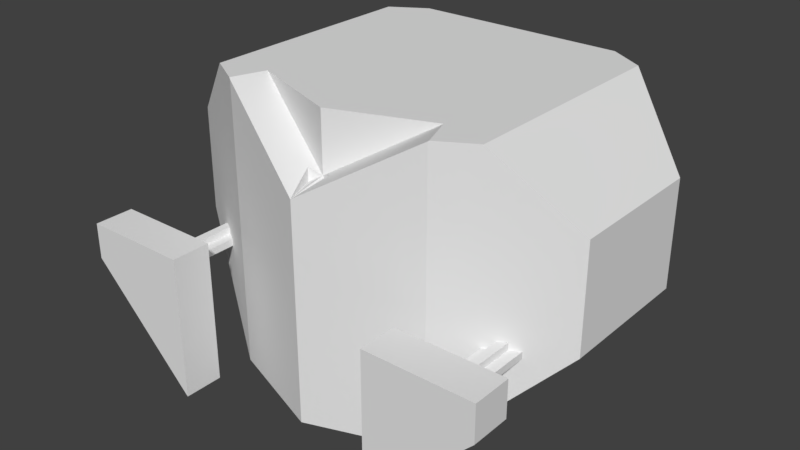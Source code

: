 # Source: helmetbasev3stable.blend  (saved by Blender 2.78.0; exported with 4.5.12 LTS)
import bpy
from mathutils import Matrix  # noqa: F401  (used for matrix-valued properties, if any)

bpy.ops.wm.read_factory_settings(use_empty=True)
scene = bpy.context.scene
scene.name = 'Scene'

# ---- collections
col_collection_1 = bpy.data.collections.new('Collection 1'); scene.collection.children.link(col_collection_1)

# ---- world
world_world = bpy.data.worlds.new('World'); scene.world = world_world
world_world.color = (0.05088, 0.05088, 0.05088)
world_world.use_sun_shadow = False
world_world.sun_shadow_jitter_overblur = 0.0
world_world.cycles.sampling_method = 'MANUAL'

# ---- meshes
me_spiderhelmet_013 = bpy.data.meshes.new('Spiderhelmet.013')
me_spiderhelmet_013.from_pydata([(0.1206, 0.04827, 0.2288), (0.1206, 0.04827, 0.2221), (0.1206, 0.09907, 0.2288), (0.1206, 0.09907, 0.2221), (-0.1233, 0.04827, 0.2288), (-0.1233, 0.09907, 0.2288), (-0.1233, 0.04827, 0.2221), (-0.1233, 0.09907, 0.2221)], [], [(0, 1, 2), (2, 1, 3), (4, 0, 5), (5, 0, 2), (6, 4, 7), (7, 4, 5), (1, 6, 3), (3, 6, 7), (7, 5, 3), (3, 5, 2)])
me_spiderhelmet_013.use_remesh_preserve_volume = False
me_spiderhelmet_013.use_remesh_preserve_attributes = False
me_spiderhelmet_013.use_mirror_vertex_groups = False
me_spiderhelmet_013.update()
me_spiderhelmet_012 = bpy.data.meshes.new('Spiderhelmet.012')
me_spiderhelmet_012.from_pydata([(0.1206, 0.04827, 0.2288), (0.1206, 0.04827, 0.2221), (-0.1233, 0.04827, 0.2288), (-0.1233, 0.04827, 0.2221), (0.129, 0.04827, 0.2121), (-0.1304, 0.04827, 0.2121), (-0.1304, 0.04827, 0.2388), (0.129, 0.04827, 0.2388)], [], [(0, 4, 1), (1, 4, 5), (1, 5, 3), (3, 5, 6), (3, 6, 2), (2, 6, 0), (0, 6, 7), (0, 7, 4)])
me_spiderhelmet_012.use_remesh_preserve_volume = False
me_spiderhelmet_012.use_remesh_preserve_attributes = False
me_spiderhelmet_012.use_mirror_vertex_groups = False
me_spiderhelmet_012.update()
me_spiderhelmet_011 = bpy.data.meshes.new('Spiderhelmet.011')
me_spiderhelmet_011.from_pydata([(0.129, 0.04827, 0.2121), (-0.1304, 0.04827, 0.2121), (-0.1304, 0.04827, 0.2388), (0.129, 0.04827, 0.2388), (-0.1304, 0.02287, 0.2121), (-0.1304, 0.02287, 0.2388), (0.129, 0.02287, 0.2388), (0.129, 0.02287, 0.2121), (-0.1391, 0.2083, 0.2096), (-0.1391, 0.2083, 0.2426), (-0.1391, 0.02287, 0.2096), (-0.1391, 0.02287, 0.2426), (0.1376, 0.2083, 0.2426), (0.1376, 0.02287, 0.2426), (0.1376, 0.2083, 0.2096), (0.1376, 0.02287, 0.2096), (0.1421, 0.2083, 0.2096), (0.1421, 0.2083, 0.2477), (-0.1436, 0.2083, 0.2477), (-0.1436, 0.2083, 0.2096), (-0.1436, 0.01779, 0.2096), (0.1421, 0.01779, 0.2096), (-0.1436, 0.01779, 0.2477), (0.1421, 0.01779, 0.2477)], [], [(4, 5, 1), (1, 5, 2), (5, 6, 2), (2, 6, 3), (0, 3, 7), (7, 3, 6), (7, 4, 0), (0, 4, 1), (8, 9, 10), (10, 9, 11), (9, 12, 11), (11, 12, 13), (12, 14, 13), (13, 14, 15), (4, 10, 5), (5, 10, 11), (5, 11, 13), (10, 4, 15), (15, 4, 7), (15, 7, 6), (15, 6, 13), (13, 6, 5), (14, 12, 16), (16, 12, 17), (17, 12, 9), (17, 9, 18), (18, 9, 19), (19, 9, 8), (20, 21, 22), (22, 21, 23), (19, 20, 18), (18, 20, 22), (21, 16, 23), (23, 16, 17), (17, 18, 23), (23, 18, 22), (10, 15, 8), (8, 15, 14)])
me_spiderhelmet_011.use_remesh_preserve_volume = False
me_spiderhelmet_011.use_remesh_preserve_attributes = False
me_spiderhelmet_011.use_mirror_vertex_groups = False
me_spiderhelmet_011.update()
me_spiderhelmet_010 = bpy.data.meshes.new('Spiderhelmet.010')
me_spiderhelmet_010.from_pydata([(0.2935, 0.07176, -0.2795), (0.2782, 0.07176, -0.2795), (0.1906, 0.24, -0.2795), (0.3811, 0.04954, -0.2795), (0.1906, 0.24, -0.3492), (0.3811, 0.04954, -0.3492), (0.2782, 0.05906, -0.2795), (0.2604, 0.05906, -0.2795), (0.2935, 0.05906, -0.2795), (0.3112, 0.05906, -0.2795), (0.2782, 0.03366, -0.2795), (0.2935, 0.03366, -0.2795), (0.1906, -0.01396, -0.2795), (0.1906, -0.01396, -0.3492), (0.3811, -0.01396, -0.2795), (0.3811, -0.01396, -0.3492), (0.2782, 0.04636, -0.2795), (0.2604, 0.04636, -0.2795), (0.2935, 0.04636, -0.2795), (0.3112, 0.04636, -0.2795)], [], [(2, 3, 4), (4, 3, 5), (12, 13, 14), (14, 13, 15), (8, 9, 0), (0, 9, 3), (0, 3, 2), (9, 19, 3), (3, 19, 14), (14, 19, 11), (14, 11, 10), (19, 18, 11), (16, 17, 10), (10, 17, 12), (10, 12, 14), (17, 7, 12), (12, 7, 2), (2, 7, 1), (2, 1, 0), (7, 6, 1), (15, 13, 5), (5, 13, 4), (2, 4, 12), (12, 4, 13), (3, 14, 5), (5, 14, 15)])
me_spiderhelmet_010.use_remesh_preserve_volume = False
me_spiderhelmet_010.use_remesh_preserve_attributes = False
me_spiderhelmet_010.use_mirror_vertex_groups = False
me_spiderhelmet_010.update()
me_spiderhelmet_009 = bpy.data.meshes.new('Spiderhelmet.009')
me_spiderhelmet_009.from_pydata([(-0.278, 0.07176, -0.2795), (-0.2933, 0.07176, -0.2795), (-0.2933, 0.05906, -0.2795), (-0.3809, 0.04954, -0.2795), (-0.1904, 0.24, -0.2795), (-0.3809, 0.04954, -0.3492), (-0.1904, 0.24, -0.3492), (-0.3111, 0.05906, -0.2795), (-0.278, 0.05906, -0.2795), (-0.2603, 0.05906, -0.2795), (-0.3111, 0.04636, -0.2795), (-0.2933, 0.03366, -0.2795), (-0.278, 0.03366, -0.2795), (-0.3809, -0.01396, -0.2795), (-0.3809, -0.01396, -0.3492), (-0.1904, -0.01396, -0.2795), (-0.1904, -0.01396, -0.3492), (-0.2933, 0.04636, -0.2795), (-0.278, 0.04636, -0.2795), (-0.2603, 0.04636, -0.2795)], [], [(3, 4, 5), (5, 4, 6), (13, 14, 15), (15, 14, 16), (3, 1, 4), (4, 1, 0), (4, 0, 9), (9, 0, 8), (13, 10, 3), (3, 10, 7), (3, 7, 1), (1, 7, 2), (10, 13, 11), (11, 13, 15), (11, 15, 12), (12, 15, 19), (12, 19, 18), (19, 15, 9), (9, 15, 4), (11, 17, 10), (13, 3, 14), (14, 3, 5), (14, 5, 16), (16, 5, 6), (15, 16, 4), (4, 16, 6)])
me_spiderhelmet_009.use_remesh_preserve_volume = False
me_spiderhelmet_009.use_remesh_preserve_attributes = False
me_spiderhelmet_009.use_mirror_vertex_groups = False
me_spiderhelmet_009.update()
me_spiderhelmet_008 = bpy.data.meshes.new('Spiderhelmet.008')
me_spiderhelmet_008.from_pydata([(0.1906, -0.01396, 0.2731), (0.1906, -0.01396, 0.2096), (-0.1904, -0.01396, 0.2096), (-0.1904, -0.01396, 0.2731), (0.1906, -0.268, 0.2731), (-0.1904, -0.268, 0.2731), (0.1702, -0.268, -0.1497), (-0.1715, -0.268, -0.1492), (-0.0007199, -0.268, -0.2119), (-0.0007199, -0.1629, -0.2119)], [], [(0, 1, 3), (3, 1, 2), (0, 3, 4), (4, 3, 5), (6, 4, 5), (5, 7, 8), (5, 8, 6), (9, 8, 7), (8, 9, 6)])
me_spiderhelmet_008.use_remesh_preserve_volume = False
me_spiderhelmet_008.use_remesh_preserve_attributes = False
me_spiderhelmet_008.use_mirror_vertex_groups = False
me_spiderhelmet_008.update()
me_spiderhelmet_007 = bpy.data.meshes.new('Spiderhelmet.007')
me_spiderhelmet_007.from_pydata([(0.1906, 0.24, 0.2731), (0.1906, 0.24, 0.2096), (-0.1904, 0.24, 0.2096), (-0.1904, 0.24, 0.2731), (-0.3809, 0.04954, 0.157), (-0.3809, -0.141, 0.157), (-0.2539, -0.268, 0.2344), (0.2541, -0.268, 0.2344), (0.3811, -0.141, 0.157), (0.3811, 0.04954, 0.157), (0.2541, -0.268, -0.1729), (-0.2539, -0.268, -0.1729), (-0.3809, -0.141, -0.09884), (0.3811, 0.04954, -0.09884), (0.1906, 0.24, -0.2099), (-0.3809, 0.04954, -0.09884), (0.2935, 0.07176, -0.1499), (0.2782, 0.07176, -0.1588), (-0.278, 0.07176, -0.1588), (-0.2933, 0.07176, -0.1499), (-0.3111, 0.05906, -0.1396), (0.2604, 0.05906, -0.1692), (0.3112, 0.05906, -0.1396), (-0.3111, 0.04636, -0.1396), (0.2782, 0.03366, -0.1588), (0.2935, 0.03366, -0.1499), (-0.2933, 0.03366, -0.1499), (-0.278, 0.03366, -0.1588), (0.2604, 0.04636, -0.1692), (0.3112, 0.04636, -0.1396), (0.3811, -0.141, -0.09884), (-0.1904, 0.24, -0.2099)], [(24, 28)], [(6, 5, 11), (11, 5, 12), (0, 9, 1), (1, 9, 13), (1, 13, 14), (5, 4, 12), (12, 4, 15), (9, 8, 13), (13, 8, 30), (19, 20, 15), (19, 15, 31), (20, 23, 15), (15, 23, 12), (12, 23, 26), (12, 26, 27), (18, 19, 31), (11, 12, 27), (13, 16, 14), (14, 16, 17), (14, 17, 21), (30, 29, 13), (13, 29, 22), (13, 22, 16), (10, 24, 30), (30, 24, 25), (30, 25, 29), (28, 14, 21), (3, 2, 4), (4, 2, 15), (15, 2, 31), (7, 10, 8), (8, 10, 30), (2, 1, 31)])
me_spiderhelmet_007.use_remesh_preserve_volume = False
me_spiderhelmet_007.use_remesh_preserve_attributes = False
me_spiderhelmet_007.use_mirror_vertex_groups = False
me_spiderhelmet_007.update()
me_spiderhelmet_006 = bpy.data.meshes.new('Spiderhelmet.006')
me_spiderhelmet_006.from_pydata([(-0.1391, 0.2083, 0.2096), (0.1376, 0.2083, 0.2096), (0.1421, 0.2083, 0.2096), (-0.1436, 0.2083, 0.2096), (-0.1436, 0.01779, 0.2096), (0.1421, 0.01779, 0.2096), (0.1906, 0.24, 0.2096), (0.1906, -0.01396, 0.2096), (-0.1904, -0.01396, 0.2096), (-0.1904, 0.24, 0.2096)], [], [(4, 8, 5), (5, 8, 7), (5, 7, 6), (8, 4, 9), (9, 4, 3), (9, 3, 0), (0, 1, 9), (9, 1, 6), (6, 1, 2), (6, 2, 5)])
me_spiderhelmet_006.use_remesh_preserve_volume = False
me_spiderhelmet_006.use_remesh_preserve_attributes = False
me_spiderhelmet_006.use_mirror_vertex_groups = False
me_spiderhelmet_006.update()
me_spiderhelmet_005 = bpy.data.meshes.new('Spiderhelmet.005')
me_spiderhelmet_005.from_pydata([(0.1702, -0.268, -0.1497), (-0.1715, -0.268, -0.1492), (0.1918, -0.268, -0.2091), (0.1906, 0.24, -0.2099), (0.02108, -0.1732, -0.2199), (-0.0007199, -0.1629, -0.2119), (-0.000825, -0.1495, -0.2795), (-0.1904, -0.2661, -0.2099), (-0.02254, -0.1732, -0.2199), (0.1906, -0.2671, -0.2099), (-0.1904, 0.24, -0.2099), (-0.000825, 0.24, -0.2795)], [], [(1, 7, 8), (1, 8, 5), (7, 6, 8), (5, 4, 0), (0, 4, 9), (0, 9, 2), (4, 6, 9), (9, 6, 3), (3, 6, 11), (7, 10, 6), (6, 10, 11)])
me_spiderhelmet_005.use_remesh_preserve_volume = False
me_spiderhelmet_005.use_remesh_preserve_attributes = False
me_spiderhelmet_005.use_mirror_vertex_groups = False
me_spiderhelmet_005.update()
me_spiderhelmet_004 = bpy.data.meshes.new('Spiderhelmet.004')
me_spiderhelmet_004.from_pydata([(0.02108, -0.1732, -0.2199), (-0.0007199, -0.1629, -0.2119), (0.02108, -0.1495, -0.2199), (-0.000825, -0.1495, -0.2795), (-0.02254, -0.1732, -0.2199), (-0.02254, -0.1495, -0.2199)], [], [(0, 1, 2), (3, 0, 2), (1, 3, 2), (1, 4, 5), (3, 1, 5), (4, 3, 5)])
me_spiderhelmet_004.use_remesh_preserve_volume = False
me_spiderhelmet_004.use_remesh_preserve_attributes = False
me_spiderhelmet_004.use_mirror_vertex_groups = False
me_spiderhelmet_004.update()
me_spiderhelmet_003 = bpy.data.meshes.new('Spiderhelmet.003')
me_spiderhelmet_003.from_pydata([(0.2935, 0.07176, 0.1811), (0.2935, 0.07176, -0.2795), (0.2782, 0.07176, 0.1723), (0.2782, 0.07176, -0.2795), (0.2782, 0.05906, 0.1723), (0.2782, 0.05906, -0.2795), (0.2604, 0.05906, -0.2795), (0.2604, 0.05906, 0.1619), (0.2935, 0.05906, -0.2795), (0.2935, 0.05906, 0.1811), (0.3112, 0.05906, -0.2795), (0.3112, 0.05906, 0.1915), (0.2782, 0.03366, -0.2795), (0.2935, 0.03366, -0.2795), (0.2782, 0.03366, 0.1723), (0.2935, 0.03366, 0.1811), (0.2782, 0.04636, -0.2795), (0.2782, 0.04636, 0.1723), (0.2604, 0.04636, -0.2795), (0.2604, 0.04636, 0.1619), (0.2935, 0.04636, 0.1811), (0.2935, 0.04636, -0.2795), (0.3112, 0.04636, 0.1915), (0.3112, 0.04636, -0.2795)], [], [(0, 1, 2), (2, 1, 3), (2, 3, 4), (4, 3, 5), (6, 7, 5), (5, 7, 4), (1, 0, 8), (8, 0, 9), (8, 9, 10), (10, 9, 11), (12, 13, 14), (14, 13, 15), (12, 14, 16), (16, 14, 17), (18, 16, 19), (19, 16, 17), (15, 13, 20), (20, 13, 21), (22, 20, 23), (23, 20, 21), (7, 6, 19), (19, 6, 18), (10, 11, 23), (23, 11, 22)])
me_spiderhelmet_003.use_remesh_preserve_volume = False
me_spiderhelmet_003.use_remesh_preserve_attributes = False
me_spiderhelmet_003.use_mirror_vertex_groups = False
me_spiderhelmet_003.update()
me_spiderhelmet_002 = bpy.data.meshes.new('Spiderhelmet.002')
me_spiderhelmet_002.from_pydata([(0.2935, 0.07176, -0.1499), (0.2782, 0.07176, -0.1588), (-0.278, 0.07176, -0.1588), (-0.2933, 0.07176, -0.1499), (0.2782, 0.05906, -0.1588), (-0.2933, 0.05906, -0.1499), (-0.3111, 0.05906, -0.1396), (-0.278, 0.05906, -0.1588), (-0.2603, 0.05906, -0.1692), (0.2604, 0.05906, -0.1692), (0.2935, 0.05906, -0.1499), (0.3112, 0.05906, -0.1396), (-0.3111, 0.04636, -0.1396), (0.2782, 0.03366, -0.1588), (0.2935, 0.03366, -0.1499), (-0.2933, 0.03366, -0.1499), (-0.278, 0.03366, -0.1588), (0.2782, 0.04636, -0.1588), (-0.2933, 0.04636, -0.1499), (-0.278, 0.04636, -0.1588), (-0.2603, 0.04636, -0.1692), (0.2604, 0.04636, -0.1692), (0.2935, 0.04636, -0.1499), (0.3112, 0.04636, -0.1396)], [(15, 16), (11, 23), (2, 3), (9, 21), (0, 1), (13, 14), (8, 20), (6, 12)], [(5, 6, 3), (12, 18, 15), (19, 20, 16), (2, 8, 7), (9, 1, 4), (0, 11, 10), (23, 14, 22), (21, 17, 13)])
me_spiderhelmet_002.use_remesh_preserve_volume = False
me_spiderhelmet_002.use_remesh_preserve_attributes = False
me_spiderhelmet_002.use_mirror_vertex_groups = False
me_spiderhelmet_002.update()
me_spiderhelmet_001 = bpy.data.meshes.new('Spiderhelmet.001')
me_spiderhelmet_001.from_pydata([(-0.278, 0.07176, -0.2795), (-0.2933, 0.07176, -0.2795), (-0.278, 0.07176, 0.1723), (-0.2933, 0.07176, 0.1811), (-0.2933, 0.05906, 0.1811), (-0.2933, 0.05906, -0.2795), (-0.3111, 0.05906, 0.1915), (-0.3111, 0.05906, -0.2795), (-0.278, 0.05906, -0.2795), (-0.278, 0.05906, 0.1723), (-0.2603, 0.05906, 0.1619), (-0.2603, 0.05906, -0.2795), (-0.3111, 0.04636, 0.1915), (-0.3111, 0.04636, -0.2795), (-0.2933, 0.03366, 0.1811), (-0.2933, 0.03366, -0.2795), (-0.278, 0.03366, 0.1723), (-0.278, 0.03366, -0.2795), (-0.2933, 0.04636, -0.2795), (-0.2933, 0.04636, 0.1811), (-0.278, 0.04636, 0.1723), (-0.278, 0.04636, -0.2795), (-0.2603, 0.04636, 0.1619), (-0.2603, 0.04636, -0.2795)], [], [(0, 1, 2), (2, 1, 3), (3, 1, 4), (4, 1, 5), (6, 4, 7), (7, 4, 5), (0, 2, 8), (8, 2, 9), (9, 10, 8), (8, 10, 11), (6, 7, 12), (12, 7, 13), (14, 15, 16), (16, 15, 17), (15, 14, 18), (18, 14, 19), (12, 13, 19), (19, 13, 18), (16, 17, 20), (20, 17, 21), (20, 21, 22), (22, 21, 23), (11, 10, 23), (23, 10, 22)])
me_spiderhelmet_001.use_remesh_preserve_volume = False
me_spiderhelmet_001.use_remesh_preserve_attributes = False
me_spiderhelmet_001.use_mirror_vertex_groups = False
me_spiderhelmet_001.update()
me_spiderhelmet = bpy.data.meshes.new('Spiderhelmet')
me_spiderhelmet.from_pydata([(0.1906, 0.24, 0.2731), (0.1906, 0.24, 0.2096), (0.1906, -0.01396, 0.2731), (0.1906, -0.01396, 0.2096), (-0.1904, -0.01396, 0.2096), (-0.1904, 0.24, 0.2096), (-0.1904, 0.24, 0.2731), (-0.1904, -0.01396, 0.2731), (0.1906, -0.268, 0.2731), (-0.1904, -0.268, 0.2731), (-0.3809, 0.04954, 0.157), (-0.3809, -0.141, 0.157), (-0.2539, -0.268, 0.2344), (0.2541, -0.268, 0.2344), (0.3811, -0.141, 0.157), (0.3811, 0.04954, 0.157), (0.2541, -0.268, -0.1729), (0.1702, -0.268, -0.1497), (-0.1715, -0.268, -0.1492), (-0.2539, -0.268, -0.1729), (-0.1932, -0.268, -0.2083), (0.1918, -0.268, -0.2091), (0.1906, 0.24, -0.2099), (-0.278, 0.07176, -0.1588), (-0.2603, 0.05906, -0.1692), (0.2782, 0.03366, -0.1588), (-0.278, 0.03366, -0.1588), (-0.2603, 0.04636, -0.1692), (0.2604, 0.04636, -0.1692), (-0.1904, -0.2661, -0.2099), (0.1906, -0.2671, -0.2099), (-0.1904, 0.24, -0.2099), (-0.000825, 0.24, -0.2795)], [], [(0, 1, 2), (2, 1, 3), (5, 6, 4), (4, 6, 7), (10, 11, 7), (7, 11, 12), (7, 12, 9), (7, 6, 10), (8, 13, 2), (2, 13, 14), (2, 14, 15), (15, 0, 2), (16, 13, 17), (17, 13, 8), (12, 18, 9), (12, 19, 18), (18, 19, 20), (17, 21, 16), (20, 29, 18), (26, 27, 29), (26, 29, 19), (19, 29, 20), (29, 27, 31), (31, 27, 24), (31, 24, 23), (21, 30, 16), (16, 30, 25), (25, 30, 28), (28, 30, 22), (31, 1, 32), (32, 1, 22)])
me_spiderhelmet.use_remesh_preserve_volume = False
me_spiderhelmet.use_remesh_preserve_attributes = False
me_spiderhelmet.use_mirror_vertex_groups = False
me_spiderhelmet.update()

# ---- objects
ob_spiderhelmet_013 = bpy.data.objects.new('Spiderhelmet.013', me_spiderhelmet_013)
ob_spiderhelmet_012 = bpy.data.objects.new('Spiderhelmet.012', me_spiderhelmet_012)
ob_spiderhelmet_011 = bpy.data.objects.new('Spiderhelmet.011', me_spiderhelmet_011)
ob_spiderhelmet_010 = bpy.data.objects.new('Spiderhelmet.010', me_spiderhelmet_010)
ob_spiderhelmet_009 = bpy.data.objects.new('Spiderhelmet.009', me_spiderhelmet_009)
ob_spiderhelmet_008 = bpy.data.objects.new('Spiderhelmet.008', me_spiderhelmet_008)
ob_spiderhelmet_007 = bpy.data.objects.new('Spiderhelmet.007', me_spiderhelmet_007)
ob_spiderhelmet_006 = bpy.data.objects.new('Spiderhelmet.006', me_spiderhelmet_006)
ob_spiderhelmet_005 = bpy.data.objects.new('Spiderhelmet.005', me_spiderhelmet_005)
ob_spiderhelmet_004 = bpy.data.objects.new('Spiderhelmet.004', me_spiderhelmet_004)
ob_spiderhelmet_003 = bpy.data.objects.new('Spiderhelmet.003', me_spiderhelmet_003)
ob_spiderhelmet_002 = bpy.data.objects.new('Spiderhelmet.002', me_spiderhelmet_002)
ob_spiderhelmet_001 = bpy.data.objects.new('Spiderhelmet.001', me_spiderhelmet_001)
ob_spiderhelmet = bpy.data.objects.new('Spiderhelmet', me_spiderhelmet)

# ---- transforms, parenting, visibility, modifiers, constraints
ob_spiderhelmet_013.location = (0.0, 0.0, 0.24)
ob_spiderhelmet_013.rotation_euler = (-1.571, 0.0, 0.0)
ob_spiderhelmet_013.lineart.crease_threshold = 0.0
ob_spiderhelmet_012.location = (0.0, 0.0, 0.24)
ob_spiderhelmet_012.rotation_euler = (-1.571, 0.0, 0.0)
ob_spiderhelmet_012.lineart.crease_threshold = 0.0
ob_spiderhelmet_011.location = (0.0, 0.0, 0.24)
ob_spiderhelmet_011.rotation_euler = (-1.571, 0.0, 0.0)
ob_spiderhelmet_011.lineart.crease_threshold = 0.0
ob_spiderhelmet_010.location = (0.0, 0.0, 0.24)
ob_spiderhelmet_010.rotation_euler = (-1.571, 0.0, 0.0)
ob_spiderhelmet_010.lineart.crease_threshold = 0.0
ob_spiderhelmet_009.location = (0.0, 0.0, 0.24)
ob_spiderhelmet_009.rotation_euler = (-1.571, 0.0, 0.0)
ob_spiderhelmet_009.lineart.crease_threshold = 0.0
ob_spiderhelmet_008.location = (0.0, 0.0, 0.24)
ob_spiderhelmet_008.rotation_euler = (-1.571, 0.0, 0.0)
ob_spiderhelmet_008.lineart.crease_threshold = 0.0
ob_spiderhelmet_007.location = (0.0, 0.0, 0.24)
ob_spiderhelmet_007.rotation_euler = (-1.571, 0.0, 0.0)
ob_spiderhelmet_007.lineart.crease_threshold = 0.0
ob_spiderhelmet_006.location = (0.0, 0.0, 0.24)
ob_spiderhelmet_006.rotation_euler = (-1.571, 0.0, 0.0)
ob_spiderhelmet_006.lineart.crease_threshold = 0.0
ob_spiderhelmet_005.location = (0.0, 0.0, 0.24)
ob_spiderhelmet_005.rotation_euler = (-1.571, 0.0, 0.0)
ob_spiderhelmet_005.lineart.crease_threshold = 0.0
ob_spiderhelmet_004.location = (0.0, 0.0, 0.24)
ob_spiderhelmet_004.rotation_euler = (-1.571, 0.0, 0.0)
ob_spiderhelmet_004.lineart.crease_threshold = 0.0
ob_spiderhelmet_003.location = (0.0, 0.0, 0.24)
ob_spiderhelmet_003.rotation_euler = (-1.571, 0.0, 0.0)
ob_spiderhelmet_003.lineart.crease_threshold = 0.0
ob_spiderhelmet_002.location = (0.0, 0.0, 0.24)
ob_spiderhelmet_002.rotation_euler = (-1.571, 0.0, 0.0)
ob_spiderhelmet_002.lineart.crease_threshold = 0.0
ob_spiderhelmet_001.location = (0.0, 0.0, 0.24)
ob_spiderhelmet_001.rotation_euler = (-1.571, 0.0, 0.0)
ob_spiderhelmet_001.lineart.crease_threshold = 0.0
ob_spiderhelmet.location = (0.0, 0.0, 0.24)
ob_spiderhelmet.rotation_euler = (-1.571, 0.0, 0.0)
ob_spiderhelmet.lineart.crease_threshold = 0.0

# ---- collection membership
col_collection_1.objects.link(ob_spiderhelmet_013)
col_collection_1.objects.link(ob_spiderhelmet_012)
col_collection_1.objects.link(ob_spiderhelmet_011)
col_collection_1.objects.link(ob_spiderhelmet_010)
col_collection_1.objects.link(ob_spiderhelmet_009)
col_collection_1.objects.link(ob_spiderhelmet_008)
col_collection_1.objects.link(ob_spiderhelmet_007)
col_collection_1.objects.link(ob_spiderhelmet_006)
col_collection_1.objects.link(ob_spiderhelmet_005)
col_collection_1.objects.link(ob_spiderhelmet_004)
col_collection_1.objects.link(ob_spiderhelmet_003)
col_collection_1.objects.link(ob_spiderhelmet_002)
col_collection_1.objects.link(ob_spiderhelmet_001)
col_collection_1.objects.link(ob_spiderhelmet)

# ---- scene / render settings (as saved in the file)
scene.frame_start = 35; scene.frame_end = 40; scene.frame_set(35)
scene.render.engine = 'BLENDER_EEVEE_NEXT'
scene.render.resolution_percentage = 50
scene.render.dither_intensity = 0.0
scene.cycles.use_denoising = False
scene.cycles.samples = 128
scene.cycles.sampling_pattern = 'TABULATED_SOBOL'
scene.cycles.light_sampling_threshold = 0.0
scene.cycles.use_adaptive_sampling = False
scene.cycles.use_light_tree = False
scene.cycles.blur_glossy = 0.0
scene.cycles.sample_clamp_indirect = 0.0
scene.view_settings.view_transform = 'Standard'
bpy.context.view_layer.update()

# ---- added for rendering (the .blend has no active camera and no usable light): camera, sun
cam_auto = bpy.data.cameras.new('AutoCamera')
cam_auto.lens = 50.0
cam_auto.sensor_width = 36.0
cam_auto.clip_end = 1000.0
ob_auto_camera = bpy.data.objects.new('AutoCamera', cam_auto)
scene.collection.objects.link(ob_auto_camera)
ob_auto_camera.location = (1.02453, -1.26739, 1.07351)
ob_auto_camera.rotation_euler = (1.09748, -7.21219e-08, 0.694738)
scene.camera = ob_auto_camera
light_auto_sun = bpy.data.lights.new('AutoSun', 'SUN')
light_auto_sun.energy = 3.0
light_auto_sun.angle = 0.0523599
ob_auto_sun = bpy.data.objects.new('AutoSun', light_auto_sun)
scene.collection.objects.link(ob_auto_sun)
ob_auto_sun.rotation_euler = (0.872665, 0.174533, 0.523599)
bpy.context.view_layer.update()

